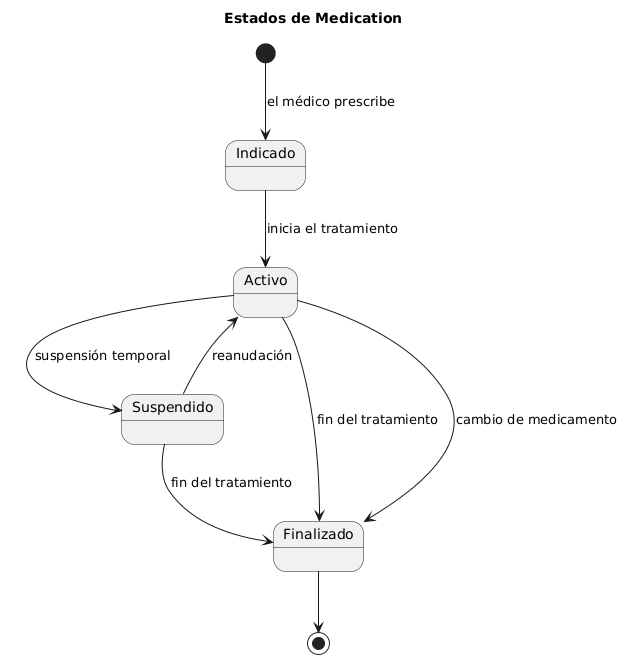

The diagram above was rendered by PlantUML. Its source (embedded in the PNG):
@startuml
title Estados de Medication

[*] --> Indicado : el médico prescribe
Indicado --> Activo : inicia el tratamiento
Activo --> Suspendido : suspensión temporal
Suspendido --> Activo : reanudación
Activo --> Finalizado : fin del tratamiento
Suspendido --> Finalizado : fin del tratamiento
Activo --> Finalizado : cambio de medicamento
Finalizado --> [*]
@enduml